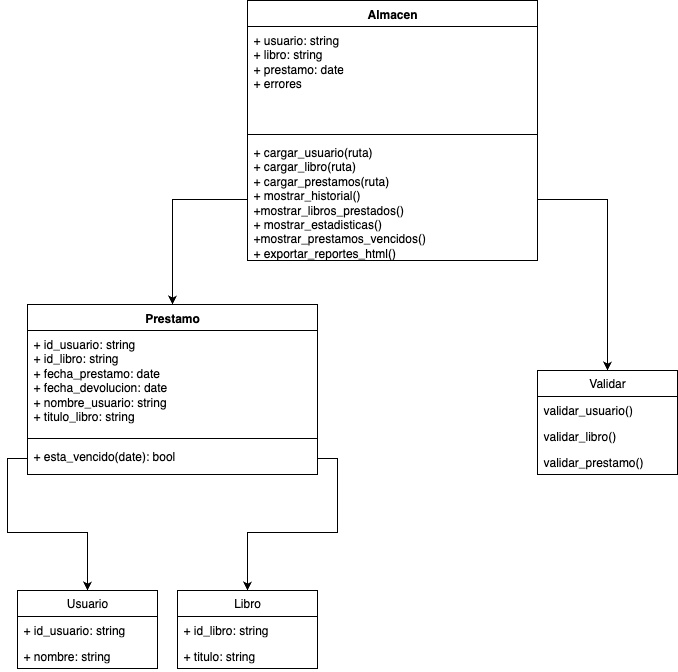

The diagram above was exported from draw.io. Its source (the exported page's mxGraphModel, read from the mxfile embedded in the PNG):
<mxGraphModel dx="1624" dy="778" grid="1" gridSize="10" guides="1" tooltips="1" connect="1" arrows="1" fold="1" page="1" pageScale="1" pageWidth="827" pageHeight="1169" math="0" shadow="0">
  <root>
    <mxCell id="0" />
    <mxCell id="1" parent="0" />
    <mxCell id="z61jaERywLYsmePzO75c-1" value="Prestamo" style="swimlane;fontStyle=1;align=center;verticalAlign=top;childLayout=stackLayout;horizontal=1;startSize=26;horizontalStack=0;resizeParent=1;resizeParentMax=0;resizeLast=0;collapsible=1;marginBottom=0;whiteSpace=wrap;html=1;" vertex="1" parent="1">
      <mxGeometry x="60" y="324" width="290" height="170" as="geometry" />
    </mxCell>
    <mxCell id="z61jaERywLYsmePzO75c-2" value="+ id_usuario: string&lt;div&gt;+ id_libro: string&lt;/div&gt;&lt;div&gt;+ fecha_prestamo: date&lt;div&gt;+ fecha_devolucion: date&lt;/div&gt;&lt;div&gt;+ nombre_usuario: string&lt;/div&gt;&lt;div&gt;+ titulo_libro: string&lt;/div&gt;&lt;/div&gt;" style="text;strokeColor=none;fillColor=none;align=left;verticalAlign=top;spacingLeft=4;spacingRight=4;overflow=hidden;rotatable=0;points=[[0,0.5],[1,0.5]];portConstraint=eastwest;whiteSpace=wrap;html=1;" vertex="1" parent="z61jaERywLYsmePzO75c-1">
      <mxGeometry y="26" width="290" height="104" as="geometry" />
    </mxCell>
    <mxCell id="z61jaERywLYsmePzO75c-3" value="" style="line;strokeWidth=1;fillColor=none;align=left;verticalAlign=middle;spacingTop=-1;spacingLeft=3;spacingRight=3;rotatable=0;labelPosition=right;points=[];portConstraint=eastwest;strokeColor=inherit;" vertex="1" parent="z61jaERywLYsmePzO75c-1">
      <mxGeometry y="130" width="290" height="8" as="geometry" />
    </mxCell>
    <mxCell id="z61jaERywLYsmePzO75c-4" value="+ esta_vencido(date): bool" style="text;strokeColor=none;fillColor=none;align=left;verticalAlign=top;spacingLeft=4;spacingRight=4;overflow=hidden;rotatable=0;points=[[0,0.5],[1,0.5]];portConstraint=eastwest;whiteSpace=wrap;html=1;" vertex="1" parent="z61jaERywLYsmePzO75c-1">
      <mxGeometry y="138" width="290" height="32" as="geometry" />
    </mxCell>
    <mxCell id="z61jaERywLYsmePzO75c-5" value="Almacen" style="swimlane;fontStyle=1;align=center;verticalAlign=top;childLayout=stackLayout;horizontal=1;startSize=26;horizontalStack=0;resizeParent=1;resizeParentMax=0;resizeLast=0;collapsible=1;marginBottom=0;whiteSpace=wrap;html=1;" vertex="1" parent="1">
      <mxGeometry x="280" y="20" width="290" height="260" as="geometry" />
    </mxCell>
    <mxCell id="z61jaERywLYsmePzO75c-6" value="+ usuario: string&lt;div&gt;+ libro: string&lt;/div&gt;&lt;div&gt;+ prestamo: date&lt;div&gt;+ errores&lt;br&gt;&lt;/div&gt;&lt;/div&gt;" style="text;strokeColor=none;fillColor=none;align=left;verticalAlign=top;spacingLeft=4;spacingRight=4;overflow=hidden;rotatable=0;points=[[0,0.5],[1,0.5]];portConstraint=eastwest;whiteSpace=wrap;html=1;" vertex="1" parent="z61jaERywLYsmePzO75c-5">
      <mxGeometry y="26" width="290" height="104" as="geometry" />
    </mxCell>
    <mxCell id="z61jaERywLYsmePzO75c-7" value="" style="line;strokeWidth=1;fillColor=none;align=left;verticalAlign=middle;spacingTop=-1;spacingLeft=3;spacingRight=3;rotatable=0;labelPosition=right;points=[];portConstraint=eastwest;strokeColor=inherit;" vertex="1" parent="z61jaERywLYsmePzO75c-5">
      <mxGeometry y="130" width="290" height="8" as="geometry" />
    </mxCell>
    <mxCell id="z61jaERywLYsmePzO75c-8" value="+ cargar_usuario(ruta)&lt;div&gt;+ cargar_libro(ruta)&lt;/div&gt;&lt;div&gt;+ cargar_prestamos(ruta)&lt;/div&gt;&lt;div&gt;+ mostrar_historial()&lt;/div&gt;&lt;div&gt;&lt;span style=&quot;background-color: transparent; color: light-dark(rgb(0, 0, 0), rgb(255, 255, 255));&quot;&gt;+mostrar_libros_prestados()&lt;/span&gt;&lt;/div&gt;&lt;div&gt;&lt;span style=&quot;background-color: transparent; color: light-dark(rgb(0, 0, 0), rgb(255, 255, 255));&quot;&gt;+ mostrar_estadisticas()&lt;/span&gt;&lt;/div&gt;&lt;div&gt;&lt;span style=&quot;background-color: transparent; color: light-dark(rgb(0, 0, 0), rgb(255, 255, 255));&quot;&gt;+mostrar_prestamos_vencidos()&lt;/span&gt;&lt;/div&gt;&lt;div&gt;&lt;span style=&quot;background-color: transparent; color: light-dark(rgb(0, 0, 0), rgb(255, 255, 255));&quot;&gt;+ exportar_reportes_html()&lt;/span&gt;&lt;/div&gt;" style="text;strokeColor=none;fillColor=none;align=left;verticalAlign=top;spacingLeft=4;spacingRight=4;overflow=hidden;rotatable=0;points=[[0,0.5],[1,0.5]];portConstraint=eastwest;whiteSpace=wrap;html=1;" vertex="1" parent="z61jaERywLYsmePzO75c-5">
      <mxGeometry y="138" width="290" height="122" as="geometry" />
    </mxCell>
    <mxCell id="z61jaERywLYsmePzO75c-9" style="edgeStyle=orthogonalEdgeStyle;rounded=0;orthogonalLoop=1;jettySize=auto;html=1;exitX=0;exitY=0.5;exitDx=0;exitDy=0;entryX=0.5;entryY=0;entryDx=0;entryDy=0;" edge="1" parent="1" source="z61jaERywLYsmePzO75c-8" target="z61jaERywLYsmePzO75c-1">
      <mxGeometry relative="1" as="geometry" />
    </mxCell>
    <mxCell id="z61jaERywLYsmePzO75c-10" value="Usuario" style="swimlane;fontStyle=0;childLayout=stackLayout;horizontal=1;startSize=26;fillColor=none;horizontalStack=0;resizeParent=1;resizeParentMax=0;resizeLast=0;collapsible=1;marginBottom=0;whiteSpace=wrap;html=1;" vertex="1" parent="1">
      <mxGeometry x="50" y="610" width="140" height="78" as="geometry" />
    </mxCell>
    <mxCell id="z61jaERywLYsmePzO75c-11" value="+ id_usuario: string" style="text;strokeColor=none;fillColor=none;align=left;verticalAlign=top;spacingLeft=4;spacingRight=4;overflow=hidden;rotatable=0;points=[[0,0.5],[1,0.5]];portConstraint=eastwest;whiteSpace=wrap;html=1;" vertex="1" parent="z61jaERywLYsmePzO75c-10">
      <mxGeometry y="26" width="140" height="26" as="geometry" />
    </mxCell>
    <mxCell id="z61jaERywLYsmePzO75c-12" value="+ nombre: string" style="text;strokeColor=none;fillColor=none;align=left;verticalAlign=top;spacingLeft=4;spacingRight=4;overflow=hidden;rotatable=0;points=[[0,0.5],[1,0.5]];portConstraint=eastwest;whiteSpace=wrap;html=1;" vertex="1" parent="z61jaERywLYsmePzO75c-10">
      <mxGeometry y="52" width="140" height="26" as="geometry" />
    </mxCell>
    <mxCell id="z61jaERywLYsmePzO75c-16" value="Libro" style="swimlane;fontStyle=0;childLayout=stackLayout;horizontal=1;startSize=26;fillColor=none;horizontalStack=0;resizeParent=1;resizeParentMax=0;resizeLast=0;collapsible=1;marginBottom=0;whiteSpace=wrap;html=1;" vertex="1" parent="1">
      <mxGeometry x="210" y="610" width="140" height="78" as="geometry" />
    </mxCell>
    <mxCell id="z61jaERywLYsmePzO75c-17" value="+ id_libro: string" style="text;strokeColor=none;fillColor=none;align=left;verticalAlign=top;spacingLeft=4;spacingRight=4;overflow=hidden;rotatable=0;points=[[0,0.5],[1,0.5]];portConstraint=eastwest;whiteSpace=wrap;html=1;" vertex="1" parent="z61jaERywLYsmePzO75c-16">
      <mxGeometry y="26" width="140" height="26" as="geometry" />
    </mxCell>
    <mxCell id="z61jaERywLYsmePzO75c-18" value="+ titulo: string" style="text;strokeColor=none;fillColor=none;align=left;verticalAlign=top;spacingLeft=4;spacingRight=4;overflow=hidden;rotatable=0;points=[[0,0.5],[1,0.5]];portConstraint=eastwest;whiteSpace=wrap;html=1;" vertex="1" parent="z61jaERywLYsmePzO75c-16">
      <mxGeometry y="52" width="140" height="26" as="geometry" />
    </mxCell>
    <mxCell id="z61jaERywLYsmePzO75c-25" style="edgeStyle=orthogonalEdgeStyle;rounded=0;orthogonalLoop=1;jettySize=auto;html=1;exitX=1;exitY=0.5;exitDx=0;exitDy=0;" edge="1" parent="1" source="z61jaERywLYsmePzO75c-4" target="z61jaERywLYsmePzO75c-16">
      <mxGeometry relative="1" as="geometry" />
    </mxCell>
    <mxCell id="z61jaERywLYsmePzO75c-26" style="edgeStyle=orthogonalEdgeStyle;rounded=0;orthogonalLoop=1;jettySize=auto;html=1;exitX=0;exitY=0.5;exitDx=0;exitDy=0;entryX=0.5;entryY=0;entryDx=0;entryDy=0;" edge="1" parent="1" source="z61jaERywLYsmePzO75c-4" target="z61jaERywLYsmePzO75c-10">
      <mxGeometry relative="1" as="geometry" />
    </mxCell>
    <mxCell id="z61jaERywLYsmePzO75c-27" value="Validar" style="swimlane;fontStyle=0;childLayout=stackLayout;horizontal=1;startSize=26;fillColor=none;horizontalStack=0;resizeParent=1;resizeParentMax=0;resizeLast=0;collapsible=1;marginBottom=0;whiteSpace=wrap;html=1;" vertex="1" parent="1">
      <mxGeometry x="570" y="390" width="140" height="104" as="geometry" />
    </mxCell>
    <mxCell id="z61jaERywLYsmePzO75c-28" value="validar_usuario()" style="text;strokeColor=none;fillColor=none;align=left;verticalAlign=top;spacingLeft=4;spacingRight=4;overflow=hidden;rotatable=0;points=[[0,0.5],[1,0.5]];portConstraint=eastwest;whiteSpace=wrap;html=1;" vertex="1" parent="z61jaERywLYsmePzO75c-27">
      <mxGeometry y="26" width="140" height="26" as="geometry" />
    </mxCell>
    <mxCell id="z61jaERywLYsmePzO75c-29" value="validar_libro()" style="text;strokeColor=none;fillColor=none;align=left;verticalAlign=top;spacingLeft=4;spacingRight=4;overflow=hidden;rotatable=0;points=[[0,0.5],[1,0.5]];portConstraint=eastwest;whiteSpace=wrap;html=1;" vertex="1" parent="z61jaERywLYsmePzO75c-27">
      <mxGeometry y="52" width="140" height="26" as="geometry" />
    </mxCell>
    <mxCell id="z61jaERywLYsmePzO75c-30" value="validar_prestamo()" style="text;strokeColor=none;fillColor=none;align=left;verticalAlign=top;spacingLeft=4;spacingRight=4;overflow=hidden;rotatable=0;points=[[0,0.5],[1,0.5]];portConstraint=eastwest;whiteSpace=wrap;html=1;" vertex="1" parent="z61jaERywLYsmePzO75c-27">
      <mxGeometry y="78" width="140" height="26" as="geometry" />
    </mxCell>
    <mxCell id="z61jaERywLYsmePzO75c-31" style="edgeStyle=orthogonalEdgeStyle;rounded=0;orthogonalLoop=1;jettySize=auto;html=1;exitX=1;exitY=0.5;exitDx=0;exitDy=0;entryX=0.5;entryY=0;entryDx=0;entryDy=0;" edge="1" parent="1" source="z61jaERywLYsmePzO75c-8" target="z61jaERywLYsmePzO75c-27">
      <mxGeometry relative="1" as="geometry" />
    </mxCell>
  </root>
</mxGraphModel>